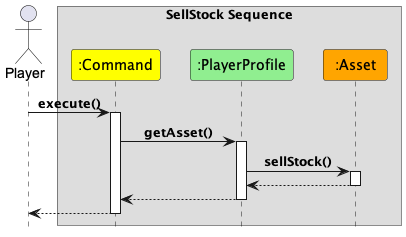

The diagram above was rendered by PlantUML. Its source (embedded in the PNG):
@startuml
!include Style.puml

Actor "Player" as player
box "SellStock Sequence"
participant ":Command" as Command #yellow
participant ":PlayerProfile" as PlayerProfile #lightGreen
participant ":Asset" as Asset #orange
end box

player -> Command : execute()
activate Command
Command -> PlayerProfile : getAsset()
activate PlayerProfile
PlayerProfile -> Asset : sellStock()
activate Asset

return
return
return
@enduml